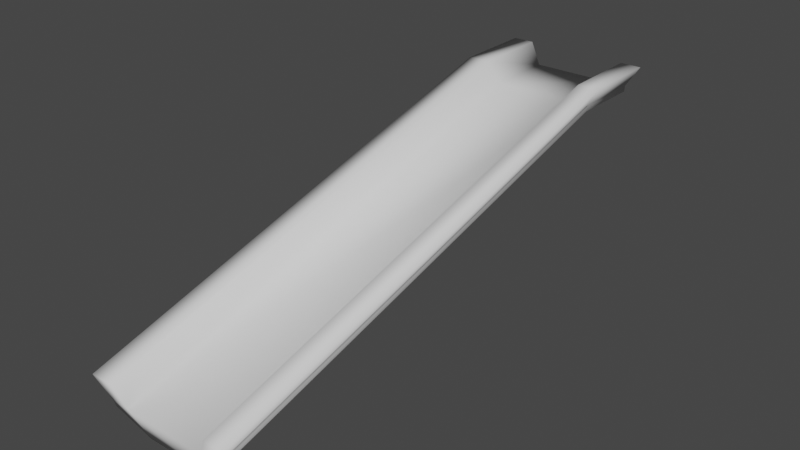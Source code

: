 # Source: slides.blend  (saved by Blender 2.91.10; exported with 4.5.12 LTS)
import bpy
from mathutils import Matrix  # noqa: F401  (used for matrix-valued properties, if any)

bpy.ops.wm.read_factory_settings(use_empty=True)
scene = bpy.context.scene
scene.name = 'Scene'

# ---- collections
col_collection = bpy.data.collections.new('Collection'); scene.collection.children.link(col_collection)

# ---- world
world_world = bpy.data.worlds.new('World'); scene.world = world_world
world_world.use_nodes = True; world_world.node_tree.nodes.clear()
_N = world_world.node_tree.nodes; _L = world_world.node_tree.links
n0 = _N.new('ShaderNodeOutputWorld'); n0.name = 'World Output'; n0.location = (300, 300)
n1 = _N.new('ShaderNodeBackground'); n1.name = 'Background'; n1.location = (10, 300)
n1.inputs[0].default_value = (0.05088, 0.05088, 0.05088, 1.0)
_L.new(n1.outputs[0], n0.inputs[0])
n0.is_active_output = True
world_world.color = (0.05088, 0.05088, 0.05088)
world_world.use_sun_shadow = False
world_world.sun_shadow_jitter_overblur = 0.0

# ---- meshes
me_cube_001 = bpy.data.meshes.new('Cube.001')
me_cube_001.from_pydata([(-0.5292, -4.682, 1.071), (-0.8522, -4.812, 1.548), (-0.5292, 4.968, 3.694), (-0.8522, 4.838, 4.171), (0.5292, -4.682, 1.071), (0.8522, -4.812, 1.548), (0.5292, 4.968, 3.694), (0.8522, 4.838, 4.171), (-1.2, 4.868, 4.061), (-1.2, -4.782, 1.438), (-1.2, -4.812, 1.548), (-1.2, 4.838, 4.171), (1.2, 4.838, 4.171), (1.2, 4.868, 4.061), (1.2, -4.782, 1.438), (1.2, -4.812, 1.548), (-1.061, -4.931, 1.985), (-1.061, 4.719, 4.608), (1.061, 4.719, 4.608), (1.061, -4.931, 1.985), (-1.492, -4.931, 1.985), (-1.492, 4.719, 4.608), (1.492, 4.719, 4.608), (1.492, -4.931, 1.985), (-0.8522, 6.323, 4.167), (-0.5292, 6.311, 3.673), (0.5292, 6.311, 3.673), (0.8522, 6.323, 4.167), (-1.2, 6.323, 4.167), (-1.2, 6.32, 4.053), (1.2, 6.323, 4.167), (1.2, 6.32, 4.053), (-1.061, 6.334, 4.62), (-1.492, 6.334, 4.62), (1.061, 6.334, 4.62), (1.492, 6.334, 4.62)], [], [(21, 17, 32, 33), (18, 22, 35, 34), (12, 13, 31, 30), (4, 5, 1, 0), (2, 6, 4, 0), (7, 3, 1, 5), (9, 10, 11, 8), (2, 0, 9, 8), (17, 3, 24, 32), (0, 1, 10, 9), (13, 12, 15, 14), (5, 4, 14, 15), (4, 6, 13, 14), (10, 1, 16, 20), (16, 17, 21, 20), (18, 19, 23, 22), (1, 3, 17, 16), (15, 12, 22, 23), (5, 15, 23, 19), (11, 21, 33, 28), (11, 10, 20, 21), (7, 5, 19, 18), (30, 27, 34, 35), (25, 24, 27, 26), (26, 27, 30, 31), (24, 25, 29, 28), (24, 28, 33, 32), (6, 2, 25, 26), (7, 18, 34, 27), (13, 6, 26, 31), (8, 11, 28, 29), (22, 12, 30, 35), (3, 7, 27, 24), (2, 8, 29, 25)])
me_cube_001.polygons.foreach_set('use_smooth', [True] * 34)
_uv = me_cube_001.uv_layers.new(name='UVMap')
_uv.uv.foreach_set('vector', [0.875, 0.5, 0.875, 0.5, 0.875, 0.5, 0.875, 0.5, 0.625, 0.5, 0.625, 0.5, 0.625, 0.5, 0.625, 0.5, 0.625, 0.5, 0.375, 0.5, 0.375, 0.5, 0.625, 0.5, 0.375, 0.75, 0.625, 0.75, 0.625, 1.0, 0.375, 1.0, 0.125, 0.5, 0.375, 0.5, 0.375, 0.75, 0.125, 0.75, 0.625, 0.5, 0.875, 0.5, 0.875, 0.75, 0.625, 0.75, 0.375, 0.0, 0.625, 0.0, 0.625, 0.25, 0.375, 0.25, 0.125, 0.5, 0.125, 0.75, 0.125, 0.75, 0.125, 0.5, 0.875, 0.5, 0.875, 0.5, 0.875, 0.5, 0.875, 0.5, 0.375, 1.0, 0.625, 1.0, 0.625, 1.0, 0.375, 1.0, 0.375, 0.5, 0.625, 0.5, 0.625, 0.75, 0.375, 0.75, 0.625, 0.75, 0.375, 0.75, 0.375, 0.75, 0.625, 0.75, 0.375, 0.75, 0.375, 0.5, 0.375, 0.5, 0.375, 0.75, 0.625, 1.0, 0.625, 1.0, 0.625, 1.0, 0.625, 1.0, 0.875, 0.75, 0.875, 0.5, 0.875, 0.5, 0.875, 0.75, 0.625, 0.5, 0.625, 0.75, 0.625, 0.75, 0.625, 0.5, 0.875, 0.75, 0.875, 0.5, 0.875, 0.5, 0.875, 0.75, 0.625, 0.75, 0.625, 0.5, 0.625, 0.5, 0.625, 0.75, 0.625, 0.75, 0.625, 0.75, 0.625, 0.75, 0.625, 0.75, 0.625, 0.25, 0.625, 0.25, 0.625, 0.25, 0.625, 0.25, 0.625, 0.25, 0.625, 0.0, 0.625, 0.0, 0.625, 0.25, 0.625, 0.5, 0.625, 0.75, 0.625, 0.75, 0.625, 0.5, 0.625, 0.5, 0.625, 0.5, 0.625, 0.5, 0.625, 0.5, 0.375, 0.25, 0.625, 0.25, 0.625, 0.5, 0.375, 0.5, 0.375, 0.5, 0.625, 0.5, 0.625, 0.5, 0.375, 0.5, 0.625, 0.25, 0.375, 0.25, 0.375, 0.25, 0.625, 0.25, 0.625, 0.25, 0.625, 0.25, 0.625, 0.25, 0.625, 0.25, 0.375, 0.5, 0.125, 0.5, 0.125, 0.5, 0.375, 0.5, 0.625, 0.5, 0.625, 0.5, 0.625, 0.5, 0.625, 0.5, 0.375, 0.5, 0.375, 0.5, 0.375, 0.5, 0.375, 0.5, 0.375, 0.25, 0.625, 0.25, 0.625, 0.25, 0.375, 0.25, 0.625, 0.5, 0.625, 0.5, 0.625, 0.5, 0.625, 0.5, 0.875, 0.5, 0.625, 0.5, 0.625, 0.5, 0.875, 0.5, 0.125, 0.5, 0.125, 0.5, 0.125, 0.5, 0.125, 0.5])
me_cube_001.use_remesh_fix_poles = True
me_cube_001.use_remesh_preserve_attributes = False
me_cube_001.use_mirror_vertex_groups = False
me_cube_001.update()

# ---- objects
ob_cube = bpy.data.objects.new('Cube', me_cube_001)

# ---- transforms, parenting, visibility, modifiers, constraints
ob_cube.location = (0.0, 0.0, 0.0)
ob_cube.lineart.crease_threshold = 0.0

# ---- collection membership
col_collection.objects.link(ob_cube)

# ---- scene / render settings (as saved in the file)
scene.frame_start = 1; scene.frame_end = 250; scene.frame_set(1)
scene.render.engine = 'BLENDER_EEVEE_NEXT'
scene.cycles.use_denoising = False
scene.cycles.samples = 128
scene.cycles.sampling_pattern = 'TABULATED_SOBOL'
scene.cycles.use_adaptive_sampling = False
scene.cycles.use_light_tree = False
scene.view_settings.view_transform = 'Filmic'
bpy.context.view_layer.update()

# ---- added for rendering (the .blend has no active camera and no usable light): camera, sun
cam_auto = bpy.data.cameras.new('AutoCamera')
cam_auto.lens = 50.0
cam_auto.sensor_width = 36.0
cam_auto.clip_end = 1000.0
ob_auto_camera = bpy.data.objects.new('AutoCamera', cam_auto)
scene.collection.objects.link(ob_auto_camera)
ob_auto_camera.location = (11.2715, -12.824, 11.8627)
ob_auto_camera.rotation_euler = (1.09748, -7.21219e-08, 0.694738)
scene.camera = ob_auto_camera
light_auto_sun = bpy.data.lights.new('AutoSun', 'SUN')
light_auto_sun.energy = 3.0
light_auto_sun.angle = 0.0523599
ob_auto_sun = bpy.data.objects.new('AutoSun', light_auto_sun)
scene.collection.objects.link(ob_auto_sun)
ob_auto_sun.rotation_euler = (0.872665, 0.174533, 0.523599)
bpy.context.view_layer.update()
